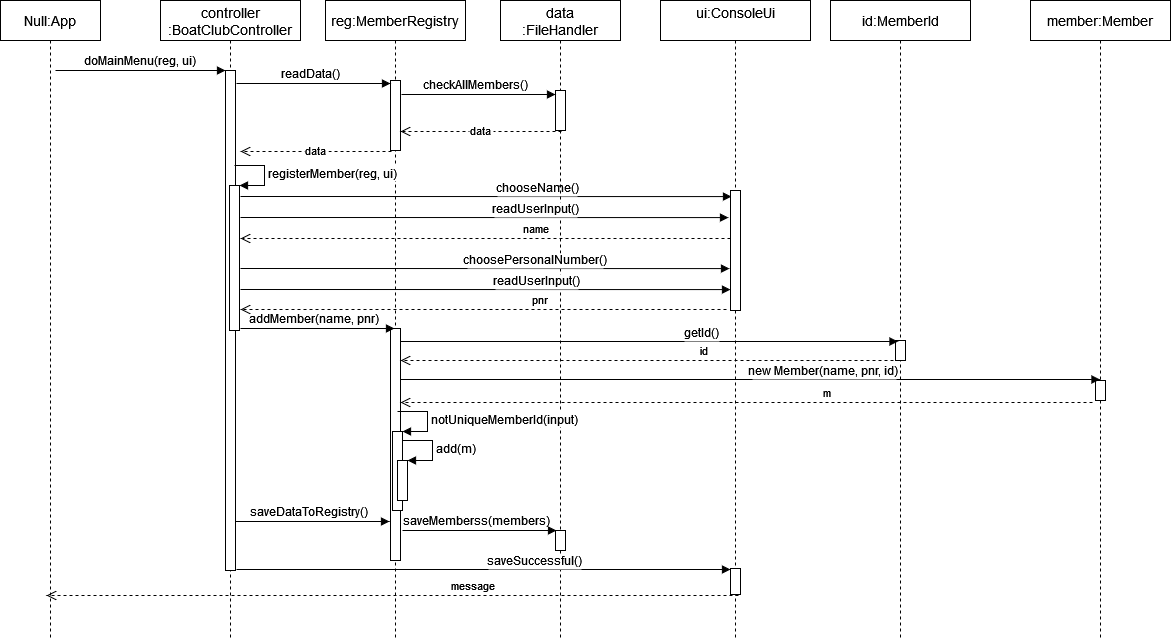

The diagram above was exported from draw.io. Its source (the exported page's mxGraphModel, read from the mxfile embedded in the PNG):
<mxGraphModel dx="2128" dy="536" grid="1" gridSize="10" guides="1" tooltips="1" connect="1" arrows="1" fold="1" page="1" pageScale="1" pageWidth="850" pageHeight="1100" math="0" shadow="0">
  <root>
    <mxCell id="0" />
    <mxCell id="1" parent="0" />
    <mxCell id="3nuBFxr9cyL0pnOWT2aG-1" value="Null:App" style="shape=umlLifeline;perimeter=lifelinePerimeter;container=1;collapsible=0;recursiveResize=0;rounded=0;shadow=0;strokeWidth=1;fontSize=14;" parent="1" vertex="1">
      <mxGeometry x="-820" y="40" width="100" height="640" as="geometry" />
    </mxCell>
    <mxCell id="3nuBFxr9cyL0pnOWT2aG-5" value="controller&#10;:BoatClubController" style="shape=umlLifeline;perimeter=lifelinePerimeter;container=1;collapsible=0;recursiveResize=0;rounded=0;shadow=0;strokeWidth=1;fontSize=14;" parent="1" vertex="1">
      <mxGeometry x="-660" y="40" width="140" height="640" as="geometry" />
    </mxCell>
    <mxCell id="3nuBFxr9cyL0pnOWT2aG-6" value="" style="points=[];perimeter=orthogonalPerimeter;rounded=0;shadow=0;strokeWidth=1;" parent="3nuBFxr9cyL0pnOWT2aG-5" vertex="1">
      <mxGeometry x="65" y="70" width="10" height="500" as="geometry" />
    </mxCell>
    <mxCell id="3nuBFxr9cyL0pnOWT2aG-8" value="doMainMenu(reg, ui)" style="verticalAlign=bottom;endArrow=block;entryX=0;entryY=0;shadow=0;strokeWidth=1;fontSize=12;" parent="1" target="3nuBFxr9cyL0pnOWT2aG-6" edge="1">
      <mxGeometry relative="1" as="geometry">
        <mxPoint x="-765" y="110.00000000000011" as="sourcePoint" />
        <mxPoint as="offset" />
      </mxGeometry>
    </mxCell>
    <mxCell id="eofJn7nEpgb_md_zbaxL-2" value="reg:MemberRegistry" style="shape=umlLifeline;perimeter=lifelinePerimeter;container=1;collapsible=0;recursiveResize=0;rounded=0;shadow=0;strokeWidth=1;fontSize=14;" parent="1" vertex="1">
      <mxGeometry x="-495" y="40" width="140" height="640" as="geometry" />
    </mxCell>
    <mxCell id="eofJn7nEpgb_md_zbaxL-3" value="" style="points=[];perimeter=orthogonalPerimeter;rounded=0;shadow=0;strokeWidth=1;" parent="eofJn7nEpgb_md_zbaxL-2" vertex="1">
      <mxGeometry x="65" y="80" width="10" height="70" as="geometry" />
    </mxCell>
    <mxCell id="eofJn7nEpgb_md_zbaxL-20" value="chooseName()" style="verticalAlign=bottom;endArrow=block;shadow=0;strokeWidth=1;fontSize=12;entryX=0.1;entryY=0.038;entryDx=0;entryDy=0;entryPerimeter=0;" parent="eofJn7nEpgb_md_zbaxL-2" edge="1">
      <mxGeometry x="0.2085" y="-1" relative="1" as="geometry">
        <mxPoint x="-85" y="196" as="sourcePoint" />
        <mxPoint x="406" y="196.08000000000004" as="targetPoint" />
        <mxPoint as="offset" />
      </mxGeometry>
    </mxCell>
    <mxCell id="eofJn7nEpgb_md_zbaxL-29" value="" style="html=1;points=[];perimeter=orthogonalPerimeter;fontSize=12;" parent="eofJn7nEpgb_md_zbaxL-2" vertex="1">
      <mxGeometry x="65" y="328" width="10" height="232" as="geometry" />
    </mxCell>
    <mxCell id="eofJn7nEpgb_md_zbaxL-5" value="data&#10;:FileHandler" style="shape=umlLifeline;perimeter=lifelinePerimeter;container=1;collapsible=0;recursiveResize=0;rounded=0;shadow=0;strokeWidth=1;fontSize=14;" parent="1" vertex="1">
      <mxGeometry x="-320" y="40" width="120" height="640" as="geometry" />
    </mxCell>
    <mxCell id="eofJn7nEpgb_md_zbaxL-6" value="" style="points=[];perimeter=orthogonalPerimeter;rounded=0;shadow=0;strokeWidth=1;" parent="eofJn7nEpgb_md_zbaxL-5" vertex="1">
      <mxGeometry x="55" y="90" width="10" height="40" as="geometry" />
    </mxCell>
    <mxCell id="eofJn7nEpgb_md_zbaxL-28" value="" style="html=1;points=[];perimeter=orthogonalPerimeter;fontSize=12;" parent="eofJn7nEpgb_md_zbaxL-5" vertex="1">
      <mxGeometry x="55" y="530" width="10" height="20" as="geometry" />
    </mxCell>
    <mxCell id="eofJn7nEpgb_md_zbaxL-7" value="member:Member" style="shape=umlLifeline;perimeter=lifelinePerimeter;container=1;collapsible=0;recursiveResize=0;rounded=0;shadow=0;strokeWidth=1;fontSize=14;" parent="1" vertex="1">
      <mxGeometry x="210" y="40" width="140" height="640" as="geometry" />
    </mxCell>
    <mxCell id="eofJn7nEpgb_md_zbaxL-8" value="" style="points=[];perimeter=orthogonalPerimeter;rounded=0;shadow=0;strokeWidth=1;" parent="eofJn7nEpgb_md_zbaxL-7" vertex="1">
      <mxGeometry x="65" y="380" width="10" height="20" as="geometry" />
    </mxCell>
    <mxCell id="eofJn7nEpgb_md_zbaxL-9" value="ui:ConsoleUi&#10;" style="shape=umlLifeline;perimeter=lifelinePerimeter;container=1;collapsible=0;recursiveResize=0;rounded=0;shadow=0;strokeWidth=1;fontSize=14;" parent="1" vertex="1">
      <mxGeometry x="-160" y="40" width="150" height="640" as="geometry" />
    </mxCell>
    <mxCell id="eofJn7nEpgb_md_zbaxL-10" value="" style="points=[];perimeter=orthogonalPerimeter;rounded=0;shadow=0;strokeWidth=1;" parent="eofJn7nEpgb_md_zbaxL-9" vertex="1">
      <mxGeometry x="70" y="190" width="10" height="120" as="geometry" />
    </mxCell>
    <mxCell id="eofJn7nEpgb_md_zbaxL-12" value="readData()" style="verticalAlign=bottom;endArrow=block;shadow=0;strokeWidth=1;fontSize=12;" parent="1" edge="1">
      <mxGeometry x="-0.039" relative="1" as="geometry">
        <mxPoint x="-584" y="123" as="sourcePoint" />
        <mxPoint x="-430" y="123" as="targetPoint" />
        <mxPoint as="offset" />
      </mxGeometry>
    </mxCell>
    <mxCell id="eofJn7nEpgb_md_zbaxL-14" value="checkAllMembers()" style="verticalAlign=bottom;endArrow=block;shadow=0;strokeWidth=1;fontSize=12;" parent="1" edge="1">
      <mxGeometry x="-0.039" relative="1" as="geometry">
        <mxPoint x="-419" y="134" as="sourcePoint" />
        <mxPoint x="-265" y="134" as="targetPoint" />
        <mxPoint as="offset" />
      </mxGeometry>
    </mxCell>
    <mxCell id="eofJn7nEpgb_md_zbaxL-15" value="data" style="verticalAlign=bottom;endArrow=open;dashed=1;endSize=8;exitX=0;exitY=0.95;shadow=0;strokeWidth=1;" parent="1" edge="1">
      <mxGeometry x="0.0062" y="9" relative="1" as="geometry">
        <mxPoint x="-420" y="171" as="targetPoint" />
        <mxPoint x="-259" y="171" as="sourcePoint" />
        <mxPoint as="offset" />
      </mxGeometry>
    </mxCell>
    <mxCell id="eofJn7nEpgb_md_zbaxL-16" value="data" style="verticalAlign=bottom;endArrow=open;dashed=1;endSize=8;exitX=0;exitY=0.95;shadow=0;strokeWidth=1;" parent="1" edge="1">
      <mxGeometry x="0.0062" y="9" relative="1" as="geometry">
        <mxPoint x="-580" y="191" as="targetPoint" />
        <mxPoint x="-429" y="191" as="sourcePoint" />
        <mxPoint as="offset" />
      </mxGeometry>
    </mxCell>
    <mxCell id="eofJn7nEpgb_md_zbaxL-21" value="choosePersonalNumber()" style="verticalAlign=bottom;endArrow=block;shadow=0;strokeWidth=1;fontSize=12;entryX=0.1;entryY=0.038;entryDx=0;entryDy=0;entryPerimeter=0;" parent="1" edge="1">
      <mxGeometry x="0.2085" y="-1" relative="1" as="geometry">
        <mxPoint x="-580" y="308" as="sourcePoint" />
        <mxPoint x="-91" y="308.08000000000004" as="targetPoint" />
        <mxPoint as="offset" />
      </mxGeometry>
    </mxCell>
    <mxCell id="eofJn7nEpgb_md_zbaxL-22" value="name" style="verticalAlign=bottom;endArrow=open;dashed=1;endSize=8;shadow=0;strokeWidth=1;" parent="1" edge="1">
      <mxGeometry x="-0.2097" relative="1" as="geometry">
        <mxPoint x="-580" y="278" as="targetPoint" />
        <mxPoint x="-90" y="278" as="sourcePoint" />
        <mxPoint as="offset" />
      </mxGeometry>
    </mxCell>
    <mxCell id="eofJn7nEpgb_md_zbaxL-23" value="pnr" style="verticalAlign=bottom;endArrow=open;dashed=1;endSize=8;shadow=0;strokeWidth=1;" parent="1" edge="1">
      <mxGeometry x="-0.234" relative="1" as="geometry">
        <mxPoint x="-580" y="349" as="targetPoint" />
        <mxPoint x="-94" y="349" as="sourcePoint" />
        <mxPoint as="offset" />
      </mxGeometry>
    </mxCell>
    <mxCell id="eofJn7nEpgb_md_zbaxL-24" value="readUserInput()" style="verticalAlign=bottom;endArrow=block;shadow=0;strokeWidth=1;fontSize=12;entryX=0.1;entryY=0.038;entryDx=0;entryDy=0;entryPerimeter=0;" parent="1" edge="1">
      <mxGeometry x="0.2085" y="-1" relative="1" as="geometry">
        <mxPoint x="-580" y="257" as="sourcePoint" />
        <mxPoint x="-92" y="257.08000000000004" as="targetPoint" />
        <mxPoint as="offset" />
      </mxGeometry>
    </mxCell>
    <mxCell id="eofJn7nEpgb_md_zbaxL-25" value="readUserInput()" style="verticalAlign=bottom;endArrow=block;shadow=0;strokeWidth=1;fontSize=12;entryX=0.1;entryY=0.038;entryDx=0;entryDy=0;entryPerimeter=0;" parent="1" edge="1">
      <mxGeometry x="0.2085" y="-1" relative="1" as="geometry">
        <mxPoint x="-580" y="329" as="sourcePoint" />
        <mxPoint x="-90" y="329.08000000000004" as="targetPoint" />
        <mxPoint as="offset" />
      </mxGeometry>
    </mxCell>
    <mxCell id="eofJn7nEpgb_md_zbaxL-26" value="" style="html=1;points=[];perimeter=orthogonalPerimeter;fontSize=12;" parent="1" vertex="1">
      <mxGeometry x="-591" y="225" width="10" height="145" as="geometry" />
    </mxCell>
    <mxCell id="eofJn7nEpgb_md_zbaxL-27" value="registerMember(reg, ui)" style="edgeStyle=orthogonalEdgeStyle;html=1;align=left;spacingLeft=2;endArrow=block;rounded=0;entryX=1;entryY=0;fontSize=12;" parent="1" target="eofJn7nEpgb_md_zbaxL-26" edge="1">
      <mxGeometry relative="1" as="geometry">
        <mxPoint x="-586" y="205" as="sourcePoint" />
        <Array as="points">
          <mxPoint x="-556" y="205" />
        </Array>
      </mxGeometry>
    </mxCell>
    <mxCell id="eofJn7nEpgb_md_zbaxL-30" value="addMember(name, pnr)" style="verticalAlign=bottom;endArrow=block;shadow=0;strokeWidth=1;fontSize=12;" parent="1" edge="1">
      <mxGeometry x="-0.039" relative="1" as="geometry">
        <mxPoint x="-580" y="368" as="sourcePoint" />
        <mxPoint x="-426" y="368" as="targetPoint" />
        <mxPoint as="offset" />
      </mxGeometry>
    </mxCell>
    <mxCell id="eofJn7nEpgb_md_zbaxL-31" value="id:MemberId" style="shape=umlLifeline;perimeter=lifelinePerimeter;container=1;collapsible=0;recursiveResize=0;rounded=0;shadow=0;strokeWidth=1;fontSize=14;" parent="1" vertex="1">
      <mxGeometry x="10" y="40" width="140" height="640" as="geometry" />
    </mxCell>
    <mxCell id="eofJn7nEpgb_md_zbaxL-32" value="" style="points=[];perimeter=orthogonalPerimeter;rounded=0;shadow=0;strokeWidth=1;" parent="eofJn7nEpgb_md_zbaxL-31" vertex="1">
      <mxGeometry x="65" y="340" width="10" height="20" as="geometry" />
    </mxCell>
    <mxCell id="eofJn7nEpgb_md_zbaxL-33" value="new Member(name, pnr, id)" style="verticalAlign=bottom;endArrow=block;shadow=0;strokeWidth=1;fontSize=12;" parent="1" edge="1">
      <mxGeometry x="0.2085" y="-1" relative="1" as="geometry">
        <mxPoint x="-420" y="419" as="sourcePoint" />
        <mxPoint x="279.5" y="419" as="targetPoint" />
        <mxPoint as="offset" />
      </mxGeometry>
    </mxCell>
    <mxCell id="eofJn7nEpgb_md_zbaxL-34" value="getId()" style="verticalAlign=bottom;endArrow=block;shadow=0;strokeWidth=1;fontSize=12;" parent="1" edge="1">
      <mxGeometry x="0.2085" y="-1" relative="1" as="geometry">
        <mxPoint x="-420" y="381" as="sourcePoint" />
        <mxPoint x="77.5" y="381" as="targetPoint" />
        <mxPoint as="offset" />
      </mxGeometry>
    </mxCell>
    <mxCell id="eofJn7nEpgb_md_zbaxL-35" value="id" style="verticalAlign=bottom;endArrow=open;dashed=1;endSize=8;shadow=0;strokeWidth=1;" parent="1" target="eofJn7nEpgb_md_zbaxL-29" edge="1">
      <mxGeometry x="-0.234" relative="1" as="geometry">
        <mxPoint x="-413" y="400" as="targetPoint" />
        <mxPoint x="73" y="400" as="sourcePoint" />
        <mxPoint as="offset" />
      </mxGeometry>
    </mxCell>
    <mxCell id="eofJn7nEpgb_md_zbaxL-36" value="m" style="verticalAlign=bottom;endArrow=open;dashed=1;endSize=8;shadow=0;strokeWidth=1;" parent="1" edge="1">
      <mxGeometry x="-0.234" relative="1" as="geometry">
        <mxPoint x="-420" y="442" as="targetPoint" />
        <mxPoint x="272" y="442" as="sourcePoint" />
        <mxPoint as="offset" />
      </mxGeometry>
    </mxCell>
    <mxCell id="eofJn7nEpgb_md_zbaxL-39" value="" style="html=1;points=[];perimeter=orthogonalPerimeter;fontSize=12;" parent="1" vertex="1">
      <mxGeometry x="-428" y="471" width="10" height="79" as="geometry" />
    </mxCell>
    <mxCell id="eofJn7nEpgb_md_zbaxL-40" value="notUniqueMemberId(input)" style="edgeStyle=orthogonalEdgeStyle;html=1;align=left;spacingLeft=2;endArrow=block;rounded=0;entryX=1;entryY=0;fontSize=12;" parent="1" target="eofJn7nEpgb_md_zbaxL-39" edge="1">
      <mxGeometry relative="1" as="geometry">
        <mxPoint x="-423" y="451" as="sourcePoint" />
        <Array as="points">
          <mxPoint x="-393" y="451" />
        </Array>
      </mxGeometry>
    </mxCell>
    <mxCell id="eofJn7nEpgb_md_zbaxL-43" value="" style="html=1;points=[];perimeter=orthogonalPerimeter;fontSize=12;" parent="1" vertex="1">
      <mxGeometry x="-423" y="500" width="10" height="40" as="geometry" />
    </mxCell>
    <mxCell id="eofJn7nEpgb_md_zbaxL-44" value="add(m)" style="edgeStyle=orthogonalEdgeStyle;html=1;align=left;spacingLeft=2;endArrow=block;rounded=0;entryX=1;entryY=0;fontSize=12;" parent="1" target="eofJn7nEpgb_md_zbaxL-43" edge="1">
      <mxGeometry relative="1" as="geometry">
        <mxPoint x="-418" y="480" as="sourcePoint" />
        <Array as="points">
          <mxPoint x="-388" y="480" />
        </Array>
      </mxGeometry>
    </mxCell>
    <mxCell id="eofJn7nEpgb_md_zbaxL-45" value="saveSuccessful()" style="verticalAlign=bottom;endArrow=block;shadow=0;strokeWidth=1;fontSize=12;" parent="1" edge="1">
      <mxGeometry x="0.2085" y="-1" relative="1" as="geometry">
        <mxPoint x="-584" y="609" as="sourcePoint" />
        <mxPoint x="-90" y="609" as="targetPoint" />
        <mxPoint as="offset" />
      </mxGeometry>
    </mxCell>
    <mxCell id="eofJn7nEpgb_md_zbaxL-46" value="" style="html=1;points=[];perimeter=orthogonalPerimeter;fontSize=12;" parent="1" vertex="1">
      <mxGeometry x="-90" y="608" width="10" height="26" as="geometry" />
    </mxCell>
    <mxCell id="eofJn7nEpgb_md_zbaxL-48" value="saveDataToRegistry()" style="verticalAlign=bottom;endArrow=block;shadow=0;strokeWidth=1;fontSize=12;" parent="1" edge="1">
      <mxGeometry x="-0.039" relative="1" as="geometry">
        <mxPoint x="-585" y="561" as="sourcePoint" />
        <mxPoint x="-431" y="561" as="targetPoint" />
        <mxPoint as="offset" />
      </mxGeometry>
    </mxCell>
    <mxCell id="eofJn7nEpgb_md_zbaxL-50" value="saveMemberss(members)" style="verticalAlign=bottom;endArrow=block;shadow=0;strokeWidth=1;fontSize=12;" parent="1" edge="1">
      <mxGeometry x="-0.039" relative="1" as="geometry">
        <mxPoint x="-418" y="570" as="sourcePoint" />
        <mxPoint x="-264" y="570" as="targetPoint" />
        <mxPoint as="offset" />
      </mxGeometry>
    </mxCell>
    <mxCell id="c5imxcxjy97_uXKAvAke-1" value="message" style="verticalAlign=bottom;endArrow=open;dashed=1;endSize=8;shadow=0;strokeWidth=1;" edge="1" parent="1">
      <mxGeometry x="-0.234" relative="1" as="geometry">
        <mxPoint x="-774" y="635" as="targetPoint" />
        <mxPoint x="-82" y="635" as="sourcePoint" />
        <mxPoint as="offset" />
      </mxGeometry>
    </mxCell>
  </root>
</mxGraphModel>